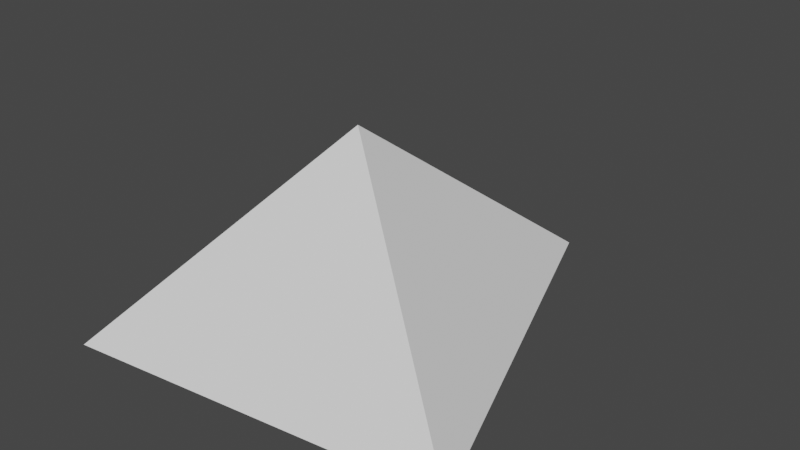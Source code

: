 # Source: rock.blend  (saved by Blender 2.81.16; exported with 4.5.12 LTS)
import bpy
from mathutils import Matrix  # noqa: F401  (used for matrix-valued properties, if any)

bpy.ops.wm.read_factory_settings(use_empty=True)
scene = bpy.context.scene
scene.name = 'Scene'

# ---- collections
col_collection = bpy.data.collections.new('Collection'); scene.collection.children.link(col_collection)

# ---- world
world_world = bpy.data.worlds.new('World'); scene.world = world_world
world_world.use_nodes = True; world_world.node_tree.nodes.clear()
_N = world_world.node_tree.nodes; _L = world_world.node_tree.links
n0 = _N.new('ShaderNodeOutputWorld'); n0.name = 'World Output'; n0.location = (300, 300)
n1 = _N.new('ShaderNodeBackground'); n1.name = 'Background'; n1.location = (10, 300)
n1.inputs[0].default_value = (0.05088, 0.05088, 0.05088, 1.0)
_L.new(n1.outputs[0], n0.inputs[0])
n0.is_active_output = True
world_world.color = (0.05088, 0.05088, 0.05088)
world_world.use_sun_shadow = False
world_world.sun_shadow_jitter_overblur = 0.0

# ---- meshes
me_plane = bpy.data.meshes.new('Plane')
me_plane.from_pydata([(-0.6828, -0.6992, 0.0), (0.5297, -0.557, 0.0), (-0.7101, 0.3875, 0.0), (0.05931, 0.7375, 0.0), (-0.201, -0.03281, 0.601)], [], [(0, 2, 3, 1), (3, 2, 4), (0, 1, 4), (1, 3, 4), (2, 0, 4)])
_uv = me_plane.uv_layers.new(name='UVMap')
_uv.uv.foreach_set('vector', [0.0, 0.0, 0.0, 1.0, 1.0, 1.0, 1.0, 0.0, 1.0, 1.0, 0.0, 1.0, 1.0, 1.0, 0.0, 0.0, 1.0, 0.0, 0.0, 0.0, 1.0, 0.0, 1.0, 1.0, 1.0, 0.0, 0.0, 1.0, 0.0, 0.0, 0.0, 1.0])
me_plane.use_remesh_fix_poles = True
me_plane.use_remesh_preserve_attributes = False
me_plane.use_mirror_vertex_groups = False
me_plane.update()

# ---- objects
ob_plane = bpy.data.objects.new('Plane', me_plane)

# ---- transforms, parenting, visibility, modifiers, constraints
ob_plane.location = (0.0, 0.0, 0.0)
ob_plane.lineart.crease_threshold = 0.0

# ---- collection membership
col_collection.objects.link(ob_plane)

# ---- scene / render settings (as saved in the file)
scene.frame_start = 1; scene.frame_end = 250; scene.frame_set(1)
scene.render.engine = 'BLENDER_EEVEE_NEXT'
scene.cycles.use_denoising = False
scene.cycles.samples = 128
scene.cycles.sampling_pattern = 'TABULATED_SOBOL'
scene.cycles.use_adaptive_sampling = False
scene.cycles.use_light_tree = False
scene.view_settings.view_transform = 'Filmic'
bpy.context.view_layer.update()

# ---- added for rendering (the .blend has no active camera and no usable light): camera, sun
cam_auto = bpy.data.cameras.new('AutoCamera')
cam_auto.lens = 50.0
cam_auto.sensor_width = 36.0
cam_auto.clip_end = 1000.0
ob_auto_camera = bpy.data.objects.new('AutoCamera', cam_auto)
scene.collection.objects.link(ob_auto_camera)
ob_auto_camera.location = (1.75146, -2.1909, 1.77385)
ob_auto_camera.rotation_euler = (1.09748, -7.21219e-08, 0.694738)
scene.camera = ob_auto_camera
light_auto_sun = bpy.data.lights.new('AutoSun', 'SUN')
light_auto_sun.energy = 3.0
light_auto_sun.angle = 0.0523599
ob_auto_sun = bpy.data.objects.new('AutoSun', light_auto_sun)
scene.collection.objects.link(ob_auto_sun)
ob_auto_sun.rotation_euler = (0.872665, 0.174533, 0.523599)
bpy.context.view_layer.update()
